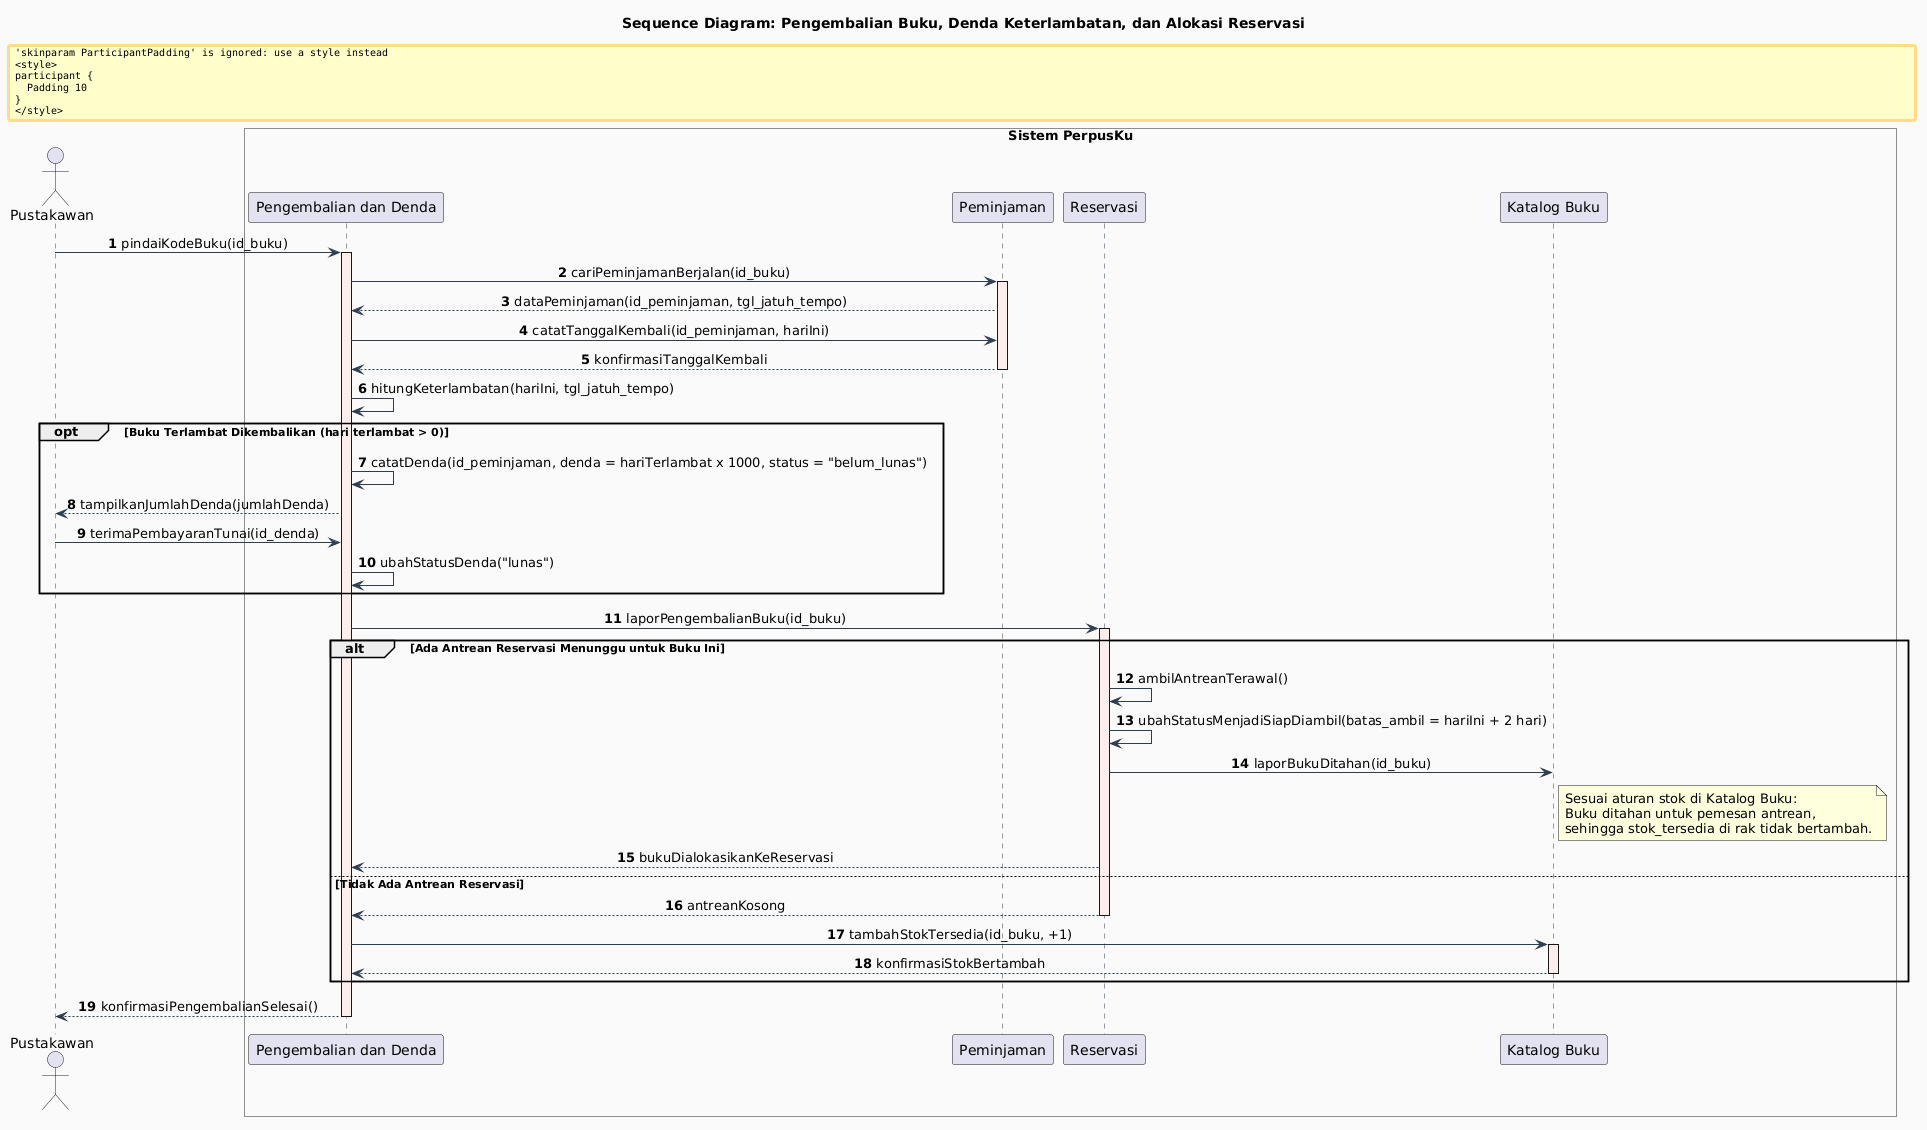

The diagram above was rendered by PlantUML. Its source (embedded in the PNG):
@startuml
skinparam shadowing false
skinparam monochrome false
skinparam SequenceMessageAlign center
skinparam BoxPadding 10
skinparam ParticipantPadding 10
skinparam SequenceLifeLineBorderColor #2C3E50
skinparam SequenceLifeLineBackgroundColor #FDEDEC
skinparam ArrowColor #2C3E50

autonumber

title Sequence Diagram: Pengembalian Buku, Denda Keterlambatan, dan Alokasi Reservasi

actor "Pustakawan" as Librarian
box "Sistem PerpusKu" #FAFAFA
  participant "Pengembalian dan Denda" as ReturnFine
  participant "Peminjaman" as Loan
  participant "Reservasi" as Resv
  participant "Katalog Buku" as Catalog
end box

Librarian -> ReturnFine : pindaiKodeBuku(id_buku)
activate ReturnFine

ReturnFine -> Loan : cariPeminjamanBerjalan(id_buku)
activate Loan
Loan --> ReturnFine : dataPeminjaman(id_peminjaman, tgl_jatuh_tempo)

ReturnFine -> Loan : catatTanggalKembali(id_peminjaman, hariIni)
Loan --> ReturnFine : konfirmasiTanggalKembali
deactivate Loan

ReturnFine -> ReturnFine : hitungKeterlambatan(hariIni, tgl_jatuh_tempo)

opt Buku Terlambat Dikembalikan (hari terlambat > 0)
  ReturnFine -> ReturnFine : catatDenda(id_peminjaman, denda = hariTerlambat x 1000, status = "belum_lunas")
  ReturnFine --> Librarian : tampilkanJumlahDenda(jumlahDenda)
  Librarian -> ReturnFine : terimaPembayaranTunai(id_denda)
  ReturnFine -> ReturnFine : ubahStatusDenda("lunas")
end

ReturnFine -> Resv : laporPengembalianBuku(id_buku)
activate Resv

alt Ada Antrean Reservasi Menunggu untuk Buku Ini
  Resv -> Resv : ambilAntreanTerawal()
  Resv -> Resv : ubahStatusMenjadiSiapDiambil(batas_ambil = hariIni + 2 hari)
  Resv -> Catalog : laporBukuDitahan(id_buku)
  note right of Catalog
    Sesuai aturan stok di Katalog Buku:
    Buku ditahan untuk pemesan antrean,
    sehingga stok_tersedia di rak tidak bertambah.
  end note
  Resv --> ReturnFine : bukuDialokasikanKeReservasi
else Tidak Ada Antrean Reservasi
  Resv --> ReturnFine : antreanKosong
  deactivate Resv
  ReturnFine -> Catalog : tambahStokTersedia(id_buku, +1)
  activate Catalog
  Catalog --> ReturnFine : konfirmasiStokBertambah
  deactivate Catalog
end

ReturnFine --> Librarian : konfirmasiPengembalianSelesai()
deactivate ReturnFine
@enduml